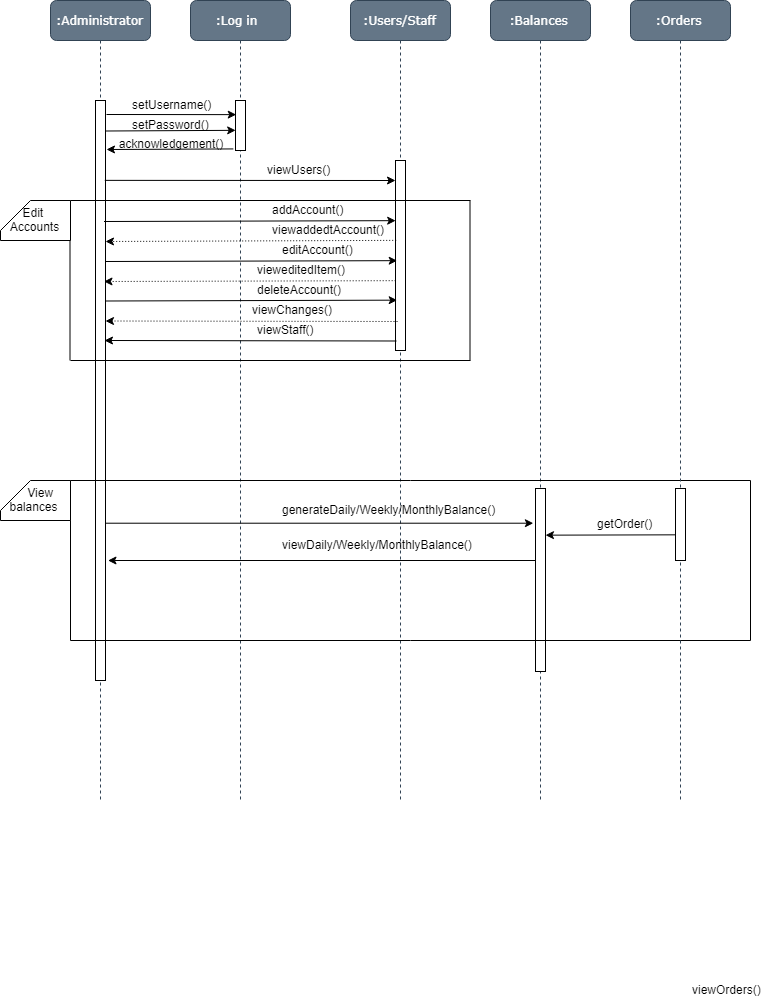

The diagram above was exported from draw.io. Its source (the exported page's mxGraphModel, read from the mxfile embedded in the PNG):
<mxGraphModel dx="2400" dy="1243" grid="1" gridSize="10" guides="1" tooltips="1" connect="1" arrows="1" fold="1" page="1" pageScale="1" pageWidth="1100" pageHeight="850" background="#ffffff" math="0" shadow="0">
  <root>
    <mxCell id="0" />
    <mxCell id="1" parent="0" />
    <mxCell id="7baba1c4bc27f4b0-2" value=":Log in&amp;nbsp;" style="shape=umlLifeline;perimeter=lifelinePerimeter;whiteSpace=wrap;html=1;container=1;collapsible=0;recursiveResize=0;outlineConnect=0;rounded=1;shadow=0;comic=0;labelBackgroundColor=none;strokeColor=#314354;strokeWidth=1;fillColor=#647687;fontFamily=Verdana;fontSize=12;fontColor=#ffffff;align=center;" parent="1" vertex="1">
      <mxGeometry x="240" y="80" width="100" height="800" as="geometry" />
    </mxCell>
    <mxCell id="7baba1c4bc27f4b0-10" value="" style="html=1;points=[];perimeter=orthogonalPerimeter;rounded=0;shadow=0;comic=0;labelBackgroundColor=none;strokeColor=#000000;strokeWidth=1;fillColor=#FFFFFF;fontFamily=Verdana;fontSize=12;fontColor=#000000;align=center;" parent="7baba1c4bc27f4b0-2" vertex="1">
      <mxGeometry x="45" y="100" width="10" height="50" as="geometry" />
    </mxCell>
    <mxCell id="7baba1c4bc27f4b0-3" value=":Users/Staff" style="shape=umlLifeline;perimeter=lifelinePerimeter;whiteSpace=wrap;html=1;container=1;collapsible=0;recursiveResize=0;outlineConnect=0;rounded=1;shadow=0;comic=0;labelBackgroundColor=none;strokeColor=#314354;strokeWidth=1;fillColor=#647687;fontFamily=Verdana;fontSize=12;fontColor=#ffffff;align=center;" parent="1" vertex="1">
      <mxGeometry x="400" y="80" width="100" height="800" as="geometry" />
    </mxCell>
    <mxCell id="Py9qqL_dBEAbAgZy4Cpd-99" value="" style="html=1;points=[];perimeter=orthogonalPerimeter;rounded=0;shadow=0;comic=0;labelBackgroundColor=none;strokeColor=#000000;strokeWidth=1;fillColor=#FFFFFF;fontFamily=Verdana;fontSize=12;fontColor=#000000;align=center;" vertex="1" parent="7baba1c4bc27f4b0-3">
      <mxGeometry x="45" y="160" width="10" height="190" as="geometry" />
    </mxCell>
    <mxCell id="7baba1c4bc27f4b0-4" value=":Balances" style="shape=umlLifeline;perimeter=lifelinePerimeter;whiteSpace=wrap;html=1;container=1;collapsible=0;recursiveResize=0;outlineConnect=0;rounded=1;shadow=0;comic=0;labelBackgroundColor=none;strokeColor=#314354;strokeWidth=1;fillColor=#647687;fontFamily=Verdana;fontSize=12;fontColor=#ffffff;align=center;" parent="1" vertex="1">
      <mxGeometry x="540" y="80" width="100" height="800" as="geometry" />
    </mxCell>
    <mxCell id="7baba1c4bc27f4b0-16" value="" style="html=1;points=[];perimeter=orthogonalPerimeter;rounded=0;shadow=0;comic=0;labelBackgroundColor=none;strokeColor=#000000;strokeWidth=1;fillColor=#FFFFFF;fontFamily=Verdana;fontSize=12;fontColor=#000000;align=center;" parent="7baba1c4bc27f4b0-4" vertex="1">
      <mxGeometry x="45" y="488" width="10" height="183" as="geometry" />
    </mxCell>
    <mxCell id="7baba1c4bc27f4b0-8" value=":Administrator" style="shape=umlLifeline;perimeter=lifelinePerimeter;whiteSpace=wrap;html=1;container=1;collapsible=0;recursiveResize=0;outlineConnect=0;rounded=1;shadow=0;comic=0;labelBackgroundColor=none;strokeColor=#314354;strokeWidth=1;fillColor=#647687;fontFamily=Verdana;fontSize=12;align=center;fontColor=#ffffff;" parent="1" vertex="1">
      <mxGeometry x="100" y="80" width="100" height="800" as="geometry" />
    </mxCell>
    <mxCell id="Py9qqL_dBEAbAgZy4Cpd-145" style="edgeStyle=none;orthogonalLoop=1;jettySize=auto;html=1;" edge="1" parent="7baba1c4bc27f4b0-8" source="7baba1c4bc27f4b0-9" target="7baba1c4bc27f4b0-8">
      <mxGeometry relative="1" as="geometry" />
    </mxCell>
    <mxCell id="7baba1c4bc27f4b0-9" value="" style="html=1;points=[];perimeter=orthogonalPerimeter;rounded=0;shadow=0;comic=0;labelBackgroundColor=none;strokeColor=#000000;strokeWidth=1;fillColor=#FFFFFF;fontFamily=Verdana;fontSize=12;fontColor=#000000;align=center;" parent="7baba1c4bc27f4b0-8" vertex="1">
      <mxGeometry x="45" y="100" width="10" height="580" as="geometry" />
    </mxCell>
    <mxCell id="Py9qqL_dBEAbAgZy4Cpd-11" value="acknowledgement()&lt;br&gt;&lt;br&gt;" style="text;html=1;strokeColor=none;fillColor=none;align=center;verticalAlign=middle;whiteSpace=wrap;rounded=0;" vertex="1" parent="1">
      <mxGeometry x="200" y="220" width="40" height="20" as="geometry" />
    </mxCell>
    <mxCell id="Py9qqL_dBEAbAgZy4Cpd-33" value="" style="endArrow=classic;html=1;entryX=0.119;entryY=0.279;entryDx=0;entryDy=0;entryPerimeter=0;" edge="1" parent="1" target="7baba1c4bc27f4b0-10">
      <mxGeometry width="50" height="50" relative="1" as="geometry">
        <mxPoint x="156" y="194" as="sourcePoint" />
        <mxPoint x="280" y="192" as="targetPoint" />
      </mxGeometry>
    </mxCell>
    <mxCell id="Py9qqL_dBEAbAgZy4Cpd-34" value="" style="endArrow=classic;html=1;exitX=1.1;exitY=0.023;exitDx=0;exitDy=0;exitPerimeter=0;entryX=0.067;entryY=0.187;entryDx=0;entryDy=0;entryPerimeter=0;" edge="1" parent="1">
      <mxGeometry width="50" height="50" relative="1" as="geometry">
        <mxPoint x="155.5" y="210.5" as="sourcePoint" />
        <mxPoint x="285.16666666666663" y="209.83333333333331" as="targetPoint" />
      </mxGeometry>
    </mxCell>
    <mxCell id="Py9qqL_dBEAbAgZy4Cpd-35" value="" style="endArrow=classic;html=1;exitX=-0.1;exitY=0.986;exitDx=0;exitDy=0;exitPerimeter=0;" edge="1" parent="1" source="7baba1c4bc27f4b0-10">
      <mxGeometry width="50" height="50" relative="1" as="geometry">
        <mxPoint x="155" y="250.5" as="sourcePoint" />
        <mxPoint x="156" y="229" as="targetPoint" />
      </mxGeometry>
    </mxCell>
    <mxCell id="Py9qqL_dBEAbAgZy4Cpd-38" value="setUsername()" style="text;html=1;resizable=0;points=[];autosize=1;align=left;verticalAlign=top;spacingTop=-4;" vertex="1" parent="1">
      <mxGeometry x="180" y="175" width="90" height="20" as="geometry" />
    </mxCell>
    <mxCell id="Py9qqL_dBEAbAgZy4Cpd-39" value="setPassword()" style="text;html=1;resizable=0;points=[];autosize=1;align=left;verticalAlign=top;spacingTop=-4;" vertex="1" parent="1">
      <mxGeometry x="180" y="195" width="90" height="20" as="geometry" />
    </mxCell>
    <mxCell id="Py9qqL_dBEAbAgZy4Cpd-102" value="" style="endArrow=classic;html=1;exitX=0.9;exitY=0.136;exitDx=0;exitDy=0;exitPerimeter=0;entryX=0.06;entryY=0.376;entryDx=0;entryDy=0;entryPerimeter=0;" edge="1" parent="1">
      <mxGeometry width="50" height="50" relative="1" as="geometry">
        <mxPoint x="153.5" y="301" as="sourcePoint" />
        <mxPoint x="445.16666666666674" y="300.16666666666674" as="targetPoint" />
      </mxGeometry>
    </mxCell>
    <mxCell id="Py9qqL_dBEAbAgZy4Cpd-103" value="" style="endArrow=classic;html=1;exitX=0.96;exitY=1.02;exitDx=0;exitDy=0;exitPerimeter=0;entryX=0.06;entryY=0.376;entryDx=0;entryDy=0;entryPerimeter=0;dashed=1;dashPattern=1 2;" edge="1" parent="1" source="Py9qqL_dBEAbAgZy4Cpd-111">
      <mxGeometry width="50" height="50" relative="1" as="geometry">
        <mxPoint x="446.66666666666674" y="320.16666666666674" as="sourcePoint" />
        <mxPoint x="155" y="321" as="targetPoint" />
      </mxGeometry>
    </mxCell>
    <mxCell id="Py9qqL_dBEAbAgZy4Cpd-104" value="" style="endArrow=classic;html=1;exitX=0.9;exitY=0.136;exitDx=0;exitDy=0;exitPerimeter=0;entryX=0.06;entryY=0.376;entryDx=0;entryDy=0;entryPerimeter=0;" edge="1" parent="1">
      <mxGeometry width="50" height="50" relative="1" as="geometry">
        <mxPoint x="155.0000000000001" y="341" as="sourcePoint" />
        <mxPoint x="446.66666666666674" y="340.16666666666674" as="targetPoint" />
      </mxGeometry>
    </mxCell>
    <mxCell id="Py9qqL_dBEAbAgZy4Cpd-105" value="" style="endArrow=classic;html=1;exitX=0.9;exitY=0.136;exitDx=0;exitDy=0;exitPerimeter=0;entryX=0.06;entryY=0.376;entryDx=0;entryDy=0;entryPerimeter=0;dashed=1;dashPattern=1 2;" edge="1" parent="1">
      <mxGeometry width="50" height="50" relative="1" as="geometry">
        <mxPoint x="445.16666666666674" y="360.16666666666674" as="sourcePoint" />
        <mxPoint x="153.5000000000001" y="361" as="targetPoint" />
      </mxGeometry>
    </mxCell>
    <mxCell id="Py9qqL_dBEAbAgZy4Cpd-106" value="" style="endArrow=classic;html=1;exitX=0.9;exitY=0.136;exitDx=0;exitDy=0;exitPerimeter=0;entryX=0.06;entryY=0.376;entryDx=0;entryDy=0;entryPerimeter=0;" edge="1" parent="1">
      <mxGeometry width="50" height="50" relative="1" as="geometry">
        <mxPoint x="155" y="380.5" as="sourcePoint" />
        <mxPoint x="446.66666666666674" y="379.66666666666663" as="targetPoint" />
      </mxGeometry>
    </mxCell>
    <mxCell id="Py9qqL_dBEAbAgZy4Cpd-107" value="" style="endArrow=classic;html=1;entryX=0.06;entryY=0.376;entryDx=0;entryDy=0;entryPerimeter=0;dashed=1;dashPattern=1 2;" edge="1" parent="1">
      <mxGeometry width="50" height="50" relative="1" as="geometry">
        <mxPoint x="447" y="401" as="sourcePoint" />
        <mxPoint x="155.0000000000001" y="400.5" as="targetPoint" />
      </mxGeometry>
    </mxCell>
    <mxCell id="Py9qqL_dBEAbAgZy4Cpd-108" value="addAccount()" style="text;html=1;resizable=0;points=[];autosize=1;align=left;verticalAlign=top;spacingTop=-4;" vertex="1" parent="1">
      <mxGeometry x="320" y="280" width="90" height="20" as="geometry" />
    </mxCell>
    <mxCell id="Py9qqL_dBEAbAgZy4Cpd-111" value="viewaddedtAccount()" style="text;html=1;resizable=0;points=[];autosize=1;align=left;verticalAlign=top;spacingTop=-4;" vertex="1" parent="1">
      <mxGeometry x="320" y="300" width="130" height="20" as="geometry" />
    </mxCell>
    <mxCell id="Py9qqL_dBEAbAgZy4Cpd-114" value="editAccount()" style="text;html=1;resizable=0;points=[];autosize=1;align=left;verticalAlign=top;spacingTop=-4;" vertex="1" parent="1">
      <mxGeometry x="330" y="320" width="90" height="20" as="geometry" />
    </mxCell>
    <mxCell id="Py9qqL_dBEAbAgZy4Cpd-117" value="vieweditedItem()" style="text;html=1;resizable=0;points=[];autosize=1;align=left;verticalAlign=top;spacingTop=-4;" vertex="1" parent="1">
      <mxGeometry x="305" y="340" width="100" height="20" as="geometry" />
    </mxCell>
    <mxCell id="Py9qqL_dBEAbAgZy4Cpd-118" value="deleteAccount()" style="text;html=1;resizable=0;points=[];autosize=1;align=left;verticalAlign=top;spacingTop=-4;" vertex="1" parent="1">
      <mxGeometry x="305" y="360" width="100" height="20" as="geometry" />
    </mxCell>
    <mxCell id="Py9qqL_dBEAbAgZy4Cpd-119" value="viewChanges()" style="text;html=1;resizable=0;points=[];autosize=1;align=left;verticalAlign=top;spacingTop=-4;" vertex="1" parent="1">
      <mxGeometry x="300" y="380" width="100" height="20" as="geometry" />
    </mxCell>
    <mxCell id="Py9qqL_dBEAbAgZy4Cpd-122" value="" style="endArrow=none;html=1;" edge="1" parent="1">
      <mxGeometry width="50" height="50" relative="1" as="geometry">
        <mxPoint x="119.5" y="440" as="sourcePoint" />
        <mxPoint x="119.5" y="280" as="targetPoint" />
      </mxGeometry>
    </mxCell>
    <mxCell id="Py9qqL_dBEAbAgZy4Cpd-124" value="" style="endArrow=none;html=1;" edge="1" parent="1">
      <mxGeometry width="50" height="50" relative="1" as="geometry">
        <mxPoint x="520" y="280" as="sourcePoint" />
        <mxPoint x="120" y="280" as="targetPoint" />
      </mxGeometry>
    </mxCell>
    <mxCell id="Py9qqL_dBEAbAgZy4Cpd-125" value="" style="endArrow=none;html=1;" edge="1" parent="1">
      <mxGeometry width="50" height="50" relative="1" as="geometry">
        <mxPoint x="519.5" y="440" as="sourcePoint" />
        <mxPoint x="519.5" y="280" as="targetPoint" />
      </mxGeometry>
    </mxCell>
    <mxCell id="Py9qqL_dBEAbAgZy4Cpd-126" value="" style="endArrow=none;html=1;" edge="1" parent="1">
      <mxGeometry width="50" height="50" relative="1" as="geometry">
        <mxPoint x="520" y="439.9999999999999" as="sourcePoint" />
        <mxPoint x="120" y="439.9999999999999" as="targetPoint" />
      </mxGeometry>
    </mxCell>
    <object label="Edit &lt;br&gt;Accounts&lt;br&gt;" id="Py9qqL_dBEAbAgZy4Cpd-127">
      <mxCell style="shape=card;whiteSpace=wrap;html=1;" vertex="1" parent="1">
        <mxGeometry x="50" y="280" width="70" height="40" as="geometry" />
      </mxCell>
    </object>
    <mxCell id="Py9qqL_dBEAbAgZy4Cpd-129" value="generateDaily/Weekly/MonthlyBalance()" style="text;html=1;resizable=0;points=[];autosize=1;align=left;verticalAlign=top;spacingTop=-4;" vertex="1" parent="1">
      <mxGeometry x="330" y="580" width="230" height="20" as="geometry" />
    </mxCell>
    <mxCell id="Py9qqL_dBEAbAgZy4Cpd-140" value="" style="endArrow=none;html=1;" edge="1" parent="1">
      <mxGeometry width="50" height="50" relative="1" as="geometry">
        <mxPoint x="120" y="720" as="sourcePoint" />
        <mxPoint x="120" y="560" as="targetPoint" />
      </mxGeometry>
    </mxCell>
    <mxCell id="Py9qqL_dBEAbAgZy4Cpd-141" value="" style="endArrow=none;html=1;" edge="1" parent="1">
      <mxGeometry width="50" height="50" relative="1" as="geometry">
        <mxPoint x="800" y="560" as="sourcePoint" />
        <mxPoint x="120" y="560" as="targetPoint" />
      </mxGeometry>
    </mxCell>
    <mxCell id="Py9qqL_dBEAbAgZy4Cpd-142" value="" style="endArrow=none;html=1;" edge="1" parent="1">
      <mxGeometry width="50" height="50" relative="1" as="geometry">
        <mxPoint x="800" y="720" as="sourcePoint" />
        <mxPoint x="120" y="720" as="targetPoint" />
      </mxGeometry>
    </mxCell>
    <mxCell id="Py9qqL_dBEAbAgZy4Cpd-143" value="" style="endArrow=none;html=1;" edge="1" parent="1">
      <mxGeometry width="50" height="50" relative="1" as="geometry">
        <mxPoint x="800" y="720" as="sourcePoint" />
        <mxPoint x="800" y="560" as="targetPoint" />
      </mxGeometry>
    </mxCell>
    <object label="&amp;nbsp; &amp;nbsp; &amp;nbsp;View&amp;nbsp;&lt;br&gt;balances&lt;br&gt;" id="Py9qqL_dBEAbAgZy4Cpd-144">
      <mxCell style="shape=card;whiteSpace=wrap;html=1;" vertex="1" parent="1">
        <mxGeometry x="50" y="560" width="70" height="40" as="geometry" />
      </mxCell>
    </object>
    <mxCell id="Py9qqL_dBEAbAgZy4Cpd-163" value="viewOrders()" style="text;html=1;resizable=0;points=[];autosize=1;align=left;verticalAlign=top;spacingTop=-4;" vertex="1" parent="1">
      <mxGeometry x="740" y="1060" width="80" height="20" as="geometry" />
    </mxCell>
    <mxCell id="Py9qqL_dBEAbAgZy4Cpd-168" value="" style="endArrow=classic;html=1;entryX=0.06;entryY=0.376;entryDx=0;entryDy=0;entryPerimeter=0;" edge="1" parent="1">
      <mxGeometry width="50" height="50" relative="1" as="geometry">
        <mxPoint x="446" y="420.5" as="sourcePoint" />
        <mxPoint x="154" y="420" as="targetPoint" />
      </mxGeometry>
    </mxCell>
    <mxCell id="Py9qqL_dBEAbAgZy4Cpd-169" value="viewStaff()" style="text;html=1;resizable=0;points=[];autosize=1;align=left;verticalAlign=top;spacingTop=-4;" vertex="1" parent="1">
      <mxGeometry x="305" y="400" width="70" height="20" as="geometry" />
    </mxCell>
    <mxCell id="Py9qqL_dBEAbAgZy4Cpd-128" value="" style="endArrow=classic;html=1;entryX=-0.241;entryY=0.186;entryDx=0;entryDy=0;entryPerimeter=0;" edge="1" parent="1" source="7baba1c4bc27f4b0-9" target="7baba1c4bc27f4b0-16">
      <mxGeometry width="50" height="50" relative="1" as="geometry">
        <mxPoint x="161" y="601" as="sourcePoint" />
        <mxPoint x="580" y="600" as="targetPoint" />
      </mxGeometry>
    </mxCell>
    <mxCell id="Py9qqL_dBEAbAgZy4Cpd-170" value="" style="endArrow=classic;html=1;entryX=-0.241;entryY=0.186;entryDx=0;entryDy=0;entryPerimeter=0;" edge="1" parent="1">
      <mxGeometry width="50" height="50" relative="1" as="geometry">
        <mxPoint x="585" y="640" as="sourcePoint" />
        <mxPoint x="157.5" y="640" as="targetPoint" />
      </mxGeometry>
    </mxCell>
    <mxCell id="Py9qqL_dBEAbAgZy4Cpd-171" value="viewDaily/Weekly/MonthlyBalance()" style="text;html=1;resizable=0;points=[];autosize=1;align=left;verticalAlign=top;spacingTop=-4;" vertex="1" parent="1">
      <mxGeometry x="330" y="615" width="210" height="20" as="geometry" />
    </mxCell>
    <mxCell id="Py9qqL_dBEAbAgZy4Cpd-172" value=":Orders" style="shape=umlLifeline;perimeter=lifelinePerimeter;whiteSpace=wrap;html=1;container=1;collapsible=0;recursiveResize=0;outlineConnect=0;rounded=1;shadow=0;comic=0;labelBackgroundColor=none;strokeColor=#314354;strokeWidth=1;fillColor=#647687;fontFamily=Verdana;fontSize=12;fontColor=#ffffff;align=center;" vertex="1" parent="1">
      <mxGeometry x="680" y="80" width="100" height="800" as="geometry" />
    </mxCell>
    <mxCell id="Py9qqL_dBEAbAgZy4Cpd-173" value="" style="html=1;points=[];perimeter=orthogonalPerimeter;rounded=0;shadow=0;comic=0;labelBackgroundColor=none;strokeColor=#000000;strokeWidth=1;fillColor=#FFFFFF;fontFamily=Verdana;fontSize=12;fontColor=#000000;align=center;" vertex="1" parent="Py9qqL_dBEAbAgZy4Cpd-172">
      <mxGeometry x="45" y="488" width="10" height="72" as="geometry" />
    </mxCell>
    <mxCell id="Py9qqL_dBEAbAgZy4Cpd-175" value="" style="endArrow=classic;html=1;entryX=0.119;entryY=0.279;entryDx=0;entryDy=0;entryPerimeter=0;" edge="1" parent="1">
      <mxGeometry width="50" height="50" relative="1" as="geometry">
        <mxPoint x="724.8333333333334" y="614.3333333333335" as="sourcePoint" />
        <mxPoint x="595.0000000000001" y="614.6666666666667" as="targetPoint" />
      </mxGeometry>
    </mxCell>
    <mxCell id="Py9qqL_dBEAbAgZy4Cpd-176" value="getOrder()" style="text;html=1;resizable=0;points=[];autosize=1;align=left;verticalAlign=top;spacingTop=-4;" vertex="1" parent="1">
      <mxGeometry x="645" y="594" width="70" height="20" as="geometry" />
    </mxCell>
    <mxCell id="Py9qqL_dBEAbAgZy4Cpd-178" value="" style="endArrow=classic;html=1;exitX=1.005;exitY=0.138;exitDx=0;exitDy=0;exitPerimeter=0;" edge="1" parent="1" source="7baba1c4bc27f4b0-9">
      <mxGeometry width="50" height="50" relative="1" as="geometry">
        <mxPoint x="160" y="260.3333333333333" as="sourcePoint" />
        <mxPoint x="445" y="260" as="targetPoint" />
      </mxGeometry>
    </mxCell>
    <mxCell id="Py9qqL_dBEAbAgZy4Cpd-179" value="viewUsers()" style="text;html=1;resizable=0;points=[];autosize=1;align=left;verticalAlign=top;spacingTop=-4;" vertex="1" parent="1">
      <mxGeometry x="315" y="240" width="80" height="20" as="geometry" />
    </mxCell>
  </root>
</mxGraphModel>